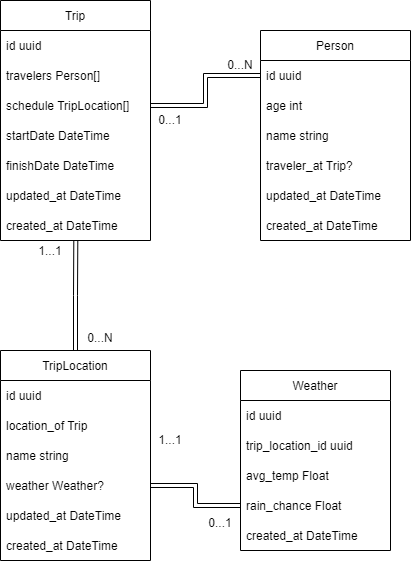

The diagram above was exported from draw.io. Its source (the exported page's mxGraphModel, read from the mxfile embedded in the PNG):
<mxGraphModel dx="1422" dy="798" grid="1" gridSize="10" guides="1" tooltips="1" connect="1" arrows="1" fold="1" page="1" pageScale="1" pageWidth="850" pageHeight="1100" math="0" shadow="0" extFonts="Permanent Marker^https://fonts.googleapis.com/css?family=Permanent+Marker">
  <root>
    <mxCell id="0" />
    <mxCell id="1" parent="0" />
    <mxCell id="s9md2Yk4POaDVAhW02Tl-1" value="Trip" style="swimlane;fontStyle=0;childLayout=stackLayout;horizontal=1;startSize=30;horizontalStack=0;resizeParent=1;resizeParentMax=0;resizeLast=0;collapsible=1;marginBottom=0;" parent="1" vertex="1">
      <mxGeometry x="350" y="300" width="150" height="240" as="geometry">
        <mxRectangle x="350" y="350" width="60" height="30" as="alternateBounds" />
      </mxGeometry>
    </mxCell>
    <mxCell id="s9md2Yk4POaDVAhW02Tl-2" value="id uuid" style="text;strokeColor=none;fillColor=none;align=left;verticalAlign=middle;spacingLeft=4;spacingRight=4;overflow=hidden;points=[[0,0.5],[1,0.5]];portConstraint=eastwest;rotatable=0;" parent="s9md2Yk4POaDVAhW02Tl-1" vertex="1">
      <mxGeometry y="30" width="150" height="30" as="geometry" />
    </mxCell>
    <mxCell id="s9md2Yk4POaDVAhW02Tl-3" value="travelers Person[]" style="text;strokeColor=none;fillColor=none;align=left;verticalAlign=middle;spacingLeft=4;spacingRight=4;overflow=hidden;points=[[0,0.5],[1,0.5]];portConstraint=eastwest;rotatable=0;" parent="s9md2Yk4POaDVAhW02Tl-1" vertex="1">
      <mxGeometry y="60" width="150" height="30" as="geometry" />
    </mxCell>
    <mxCell id="s9md2Yk4POaDVAhW02Tl-7" value="schedule TripLocation[]" style="text;strokeColor=none;fillColor=none;align=left;verticalAlign=middle;spacingLeft=4;spacingRight=4;overflow=hidden;points=[[0,0.5],[1,0.5]];portConstraint=eastwest;rotatable=0;" parent="s9md2Yk4POaDVAhW02Tl-1" vertex="1">
      <mxGeometry y="90" width="150" height="30" as="geometry" />
    </mxCell>
    <mxCell id="s9md2Yk4POaDVAhW02Tl-8" value="startDate DateTime" style="text;strokeColor=none;fillColor=none;align=left;verticalAlign=middle;spacingLeft=4;spacingRight=4;overflow=hidden;points=[[0,0.5],[1,0.5]];portConstraint=eastwest;rotatable=0;" parent="s9md2Yk4POaDVAhW02Tl-1" vertex="1">
      <mxGeometry y="120" width="150" height="30" as="geometry" />
    </mxCell>
    <mxCell id="s9md2Yk4POaDVAhW02Tl-9" value="finishDate DateTime" style="text;strokeColor=none;fillColor=none;align=left;verticalAlign=middle;spacingLeft=4;spacingRight=4;overflow=hidden;points=[[0,0.5],[1,0.5]];portConstraint=eastwest;rotatable=0;" parent="s9md2Yk4POaDVAhW02Tl-1" vertex="1">
      <mxGeometry y="150" width="150" height="30" as="geometry" />
    </mxCell>
    <mxCell id="s9md2Yk4POaDVAhW02Tl-10" value="updated_at DateTime" style="text;strokeColor=none;fillColor=none;align=left;verticalAlign=middle;spacingLeft=4;spacingRight=4;overflow=hidden;points=[[0,0.5],[1,0.5]];portConstraint=eastwest;rotatable=0;" parent="s9md2Yk4POaDVAhW02Tl-1" vertex="1">
      <mxGeometry y="180" width="150" height="30" as="geometry" />
    </mxCell>
    <mxCell id="s9md2Yk4POaDVAhW02Tl-4" value="created_at DateTime" style="text;strokeColor=none;fillColor=none;align=left;verticalAlign=middle;spacingLeft=4;spacingRight=4;overflow=hidden;points=[[0,0.5],[1,0.5]];portConstraint=eastwest;rotatable=0;" parent="s9md2Yk4POaDVAhW02Tl-1" vertex="1">
      <mxGeometry y="210" width="150" height="30" as="geometry" />
    </mxCell>
    <mxCell id="s9md2Yk4POaDVAhW02Tl-11" value="Person" style="swimlane;fontStyle=0;childLayout=stackLayout;horizontal=1;startSize=30;horizontalStack=0;resizeParent=1;resizeParentMax=0;resizeLast=0;collapsible=1;marginBottom=0;" parent="1" vertex="1">
      <mxGeometry x="610" y="330" width="150" height="210" as="geometry">
        <mxRectangle x="350" y="350" width="60" height="30" as="alternateBounds" />
      </mxGeometry>
    </mxCell>
    <mxCell id="s9md2Yk4POaDVAhW02Tl-12" value="id uuid" style="text;strokeColor=none;fillColor=none;align=left;verticalAlign=middle;spacingLeft=4;spacingRight=4;overflow=hidden;points=[[0,0.5],[1,0.5]];portConstraint=eastwest;rotatable=0;" parent="s9md2Yk4POaDVAhW02Tl-11" vertex="1">
      <mxGeometry y="30" width="150" height="30" as="geometry" />
    </mxCell>
    <mxCell id="s9md2Yk4POaDVAhW02Tl-13" value="age int" style="text;strokeColor=none;fillColor=none;align=left;verticalAlign=middle;spacingLeft=4;spacingRight=4;overflow=hidden;points=[[0,0.5],[1,0.5]];portConstraint=eastwest;rotatable=0;" parent="s9md2Yk4POaDVAhW02Tl-11" vertex="1">
      <mxGeometry y="60" width="150" height="30" as="geometry" />
    </mxCell>
    <mxCell id="s9md2Yk4POaDVAhW02Tl-14" value="name string" style="text;strokeColor=none;fillColor=none;align=left;verticalAlign=middle;spacingLeft=4;spacingRight=4;overflow=hidden;points=[[0,0.5],[1,0.5]];portConstraint=eastwest;rotatable=0;" parent="s9md2Yk4POaDVAhW02Tl-11" vertex="1">
      <mxGeometry y="90" width="150" height="30" as="geometry" />
    </mxCell>
    <mxCell id="FJV0joUYBAb7berAI4FK-2" value="traveler_at Trip?" style="text;strokeColor=none;fillColor=none;align=left;verticalAlign=middle;spacingLeft=4;spacingRight=4;overflow=hidden;points=[[0,0.5],[1,0.5]];portConstraint=eastwest;rotatable=0;" vertex="1" parent="s9md2Yk4POaDVAhW02Tl-11">
      <mxGeometry y="120" width="150" height="30" as="geometry" />
    </mxCell>
    <mxCell id="s9md2Yk4POaDVAhW02Tl-17" value="updated_at DateTime" style="text;strokeColor=none;fillColor=none;align=left;verticalAlign=middle;spacingLeft=4;spacingRight=4;overflow=hidden;points=[[0,0.5],[1,0.5]];portConstraint=eastwest;rotatable=0;" parent="s9md2Yk4POaDVAhW02Tl-11" vertex="1">
      <mxGeometry y="150" width="150" height="30" as="geometry" />
    </mxCell>
    <mxCell id="s9md2Yk4POaDVAhW02Tl-18" value="created_at DateTime" style="text;strokeColor=none;fillColor=none;align=left;verticalAlign=middle;spacingLeft=4;spacingRight=4;overflow=hidden;points=[[0,0.5],[1,0.5]];portConstraint=eastwest;rotatable=0;" parent="s9md2Yk4POaDVAhW02Tl-11" vertex="1">
      <mxGeometry y="180" width="150" height="30" as="geometry" />
    </mxCell>
    <mxCell id="FJV0joUYBAb7berAI4FK-5" value="0...N" style="text;html=1;strokeColor=none;fillColor=none;align=center;verticalAlign=middle;whiteSpace=wrap;rounded=0;" vertex="1" parent="1">
      <mxGeometry x="560" y="350" width="60" height="30" as="geometry" />
    </mxCell>
    <mxCell id="FJV0joUYBAb7berAI4FK-6" value="0...1" style="text;html=1;strokeColor=none;fillColor=none;align=center;verticalAlign=middle;whiteSpace=wrap;rounded=0;" vertex="1" parent="1">
      <mxGeometry x="490" y="407.5" width="60" height="25" as="geometry" />
    </mxCell>
    <mxCell id="FJV0joUYBAb7berAI4FK-18" style="edgeStyle=orthogonalEdgeStyle;rounded=0;orthogonalLoop=1;jettySize=auto;html=1;exitX=0.5;exitY=0;exitDx=0;exitDy=0;entryX=0.502;entryY=1;entryDx=0;entryDy=0;entryPerimeter=0;strokeColor=default;shape=link;" edge="1" parent="1" source="FJV0joUYBAb7berAI4FK-7" target="s9md2Yk4POaDVAhW02Tl-4">
      <mxGeometry relative="1" as="geometry" />
    </mxCell>
    <mxCell id="FJV0joUYBAb7berAI4FK-7" value="TripLocation" style="swimlane;fontStyle=0;childLayout=stackLayout;horizontal=1;startSize=30;horizontalStack=0;resizeParent=1;resizeParentMax=0;resizeLast=0;collapsible=1;marginBottom=0;" vertex="1" parent="1">
      <mxGeometry x="350" y="650" width="150" height="210" as="geometry">
        <mxRectangle x="350" y="350" width="60" height="30" as="alternateBounds" />
      </mxGeometry>
    </mxCell>
    <mxCell id="FJV0joUYBAb7berAI4FK-8" value="id uuid" style="text;strokeColor=none;fillColor=none;align=left;verticalAlign=middle;spacingLeft=4;spacingRight=4;overflow=hidden;points=[[0,0.5],[1,0.5]];portConstraint=eastwest;rotatable=0;" vertex="1" parent="FJV0joUYBAb7berAI4FK-7">
      <mxGeometry y="30" width="150" height="30" as="geometry" />
    </mxCell>
    <mxCell id="FJV0joUYBAb7berAI4FK-35" value="location_of Trip" style="text;strokeColor=none;fillColor=none;align=left;verticalAlign=middle;spacingLeft=4;spacingRight=4;overflow=hidden;points=[[0,0.5],[1,0.5]];portConstraint=eastwest;rotatable=0;" vertex="1" parent="FJV0joUYBAb7berAI4FK-7">
      <mxGeometry y="60" width="150" height="30" as="geometry" />
    </mxCell>
    <mxCell id="FJV0joUYBAb7berAI4FK-9" value="name string" style="text;strokeColor=none;fillColor=none;align=left;verticalAlign=middle;spacingLeft=4;spacingRight=4;overflow=hidden;points=[[0,0.5],[1,0.5]];portConstraint=eastwest;rotatable=0;" vertex="1" parent="FJV0joUYBAb7berAI4FK-7">
      <mxGeometry y="90" width="150" height="30" as="geometry" />
    </mxCell>
    <mxCell id="FJV0joUYBAb7berAI4FK-10" value="weather Weather?" style="text;strokeColor=none;fillColor=none;align=left;verticalAlign=middle;spacingLeft=4;spacingRight=4;overflow=hidden;points=[[0,0.5],[1,0.5]];portConstraint=eastwest;rotatable=0;" vertex="1" parent="FJV0joUYBAb7berAI4FK-7">
      <mxGeometry y="120" width="150" height="30" as="geometry" />
    </mxCell>
    <mxCell id="FJV0joUYBAb7berAI4FK-12" value="updated_at DateTime" style="text;strokeColor=none;fillColor=none;align=left;verticalAlign=middle;spacingLeft=4;spacingRight=4;overflow=hidden;points=[[0,0.5],[1,0.5]];portConstraint=eastwest;rotatable=0;" vertex="1" parent="FJV0joUYBAb7berAI4FK-7">
      <mxGeometry y="150" width="150" height="30" as="geometry" />
    </mxCell>
    <mxCell id="FJV0joUYBAb7berAI4FK-13" value="created_at DateTime" style="text;strokeColor=none;fillColor=none;align=left;verticalAlign=middle;spacingLeft=4;spacingRight=4;overflow=hidden;points=[[0,0.5],[1,0.5]];portConstraint=eastwest;rotatable=0;" vertex="1" parent="FJV0joUYBAb7berAI4FK-7">
      <mxGeometry y="180" width="150" height="30" as="geometry" />
    </mxCell>
    <mxCell id="FJV0joUYBAb7berAI4FK-19" style="edgeStyle=orthogonalEdgeStyle;shape=link;rounded=0;orthogonalLoop=1;jettySize=auto;html=1;exitX=1;exitY=0.5;exitDx=0;exitDy=0;entryX=0;entryY=0.5;entryDx=0;entryDy=0;strokeColor=default;" edge="1" parent="1" source="s9md2Yk4POaDVAhW02Tl-7" target="s9md2Yk4POaDVAhW02Tl-12">
      <mxGeometry relative="1" as="geometry" />
    </mxCell>
    <mxCell id="FJV0joUYBAb7berAI4FK-20" value="0...N" style="text;html=1;strokeColor=none;fillColor=none;align=center;verticalAlign=middle;whiteSpace=wrap;rounded=0;" vertex="1" parent="1">
      <mxGeometry x="420" y="625" width="60" height="25" as="geometry" />
    </mxCell>
    <mxCell id="FJV0joUYBAb7berAI4FK-21" value="1...1" style="text;html=1;strokeColor=none;fillColor=none;align=center;verticalAlign=middle;whiteSpace=wrap;rounded=0;" vertex="1" parent="1">
      <mxGeometry x="370" y="538" width="60" height="25" as="geometry" />
    </mxCell>
    <mxCell id="FJV0joUYBAb7berAI4FK-22" value="Weather" style="swimlane;fontStyle=0;childLayout=stackLayout;horizontal=1;startSize=30;horizontalStack=0;resizeParent=1;resizeParentMax=0;resizeLast=0;collapsible=1;marginBottom=0;" vertex="1" parent="1">
      <mxGeometry x="590" y="670" width="150" height="180" as="geometry">
        <mxRectangle x="350" y="350" width="60" height="30" as="alternateBounds" />
      </mxGeometry>
    </mxCell>
    <mxCell id="FJV0joUYBAb7berAI4FK-23" value="id uuid" style="text;strokeColor=none;fillColor=none;align=left;verticalAlign=middle;spacingLeft=4;spacingRight=4;overflow=hidden;points=[[0,0.5],[1,0.5]];portConstraint=eastwest;rotatable=0;" vertex="1" parent="FJV0joUYBAb7berAI4FK-22">
      <mxGeometry y="30" width="150" height="30" as="geometry" />
    </mxCell>
    <mxCell id="FJV0joUYBAb7berAI4FK-32" value="trip_location_id uuid" style="text;strokeColor=none;fillColor=none;align=left;verticalAlign=middle;spacingLeft=4;spacingRight=4;overflow=hidden;points=[[0,0.5],[1,0.5]];portConstraint=eastwest;rotatable=0;" vertex="1" parent="FJV0joUYBAb7berAI4FK-22">
      <mxGeometry y="60" width="150" height="30" as="geometry" />
    </mxCell>
    <mxCell id="FJV0joUYBAb7berAI4FK-24" value="avg_temp Float" style="text;strokeColor=none;fillColor=none;align=left;verticalAlign=middle;spacingLeft=4;spacingRight=4;overflow=hidden;points=[[0,0.5],[1,0.5]];portConstraint=eastwest;rotatable=0;" vertex="1" parent="FJV0joUYBAb7berAI4FK-22">
      <mxGeometry y="90" width="150" height="30" as="geometry" />
    </mxCell>
    <mxCell id="FJV0joUYBAb7berAI4FK-25" value="rain_chance Float" style="text;strokeColor=none;fillColor=none;align=left;verticalAlign=middle;spacingLeft=4;spacingRight=4;overflow=hidden;points=[[0,0.5],[1,0.5]];portConstraint=eastwest;rotatable=0;" vertex="1" parent="FJV0joUYBAb7berAI4FK-22">
      <mxGeometry y="120" width="150" height="30" as="geometry" />
    </mxCell>
    <mxCell id="FJV0joUYBAb7berAI4FK-28" value="created_at DateTime" style="text;strokeColor=none;fillColor=none;align=left;verticalAlign=middle;spacingLeft=4;spacingRight=4;overflow=hidden;points=[[0,0.5],[1,0.5]];portConstraint=eastwest;rotatable=0;" vertex="1" parent="FJV0joUYBAb7berAI4FK-22">
      <mxGeometry y="150" width="150" height="30" as="geometry" />
    </mxCell>
    <mxCell id="FJV0joUYBAb7berAI4FK-30" style="edgeStyle=orthogonalEdgeStyle;shape=link;rounded=0;orthogonalLoop=1;jettySize=auto;html=1;exitX=0;exitY=0.5;exitDx=0;exitDy=0;entryX=1;entryY=0.5;entryDx=0;entryDy=0;strokeColor=default;" edge="1" parent="1" source="FJV0joUYBAb7berAI4FK-25" target="FJV0joUYBAb7berAI4FK-10">
      <mxGeometry relative="1" as="geometry" />
    </mxCell>
    <mxCell id="FJV0joUYBAb7berAI4FK-31" value="0...1" style="text;html=1;strokeColor=none;fillColor=none;align=center;verticalAlign=middle;whiteSpace=wrap;rounded=0;" vertex="1" parent="1">
      <mxGeometry x="540" y="810" width="60" height="25" as="geometry" />
    </mxCell>
    <mxCell id="FJV0joUYBAb7berAI4FK-33" value="1...1" style="text;html=1;strokeColor=none;fillColor=none;align=center;verticalAlign=middle;whiteSpace=wrap;rounded=0;" vertex="1" parent="1">
      <mxGeometry x="490" y="727.5" width="60" height="25" as="geometry" />
    </mxCell>
  </root>
</mxGraphModel>